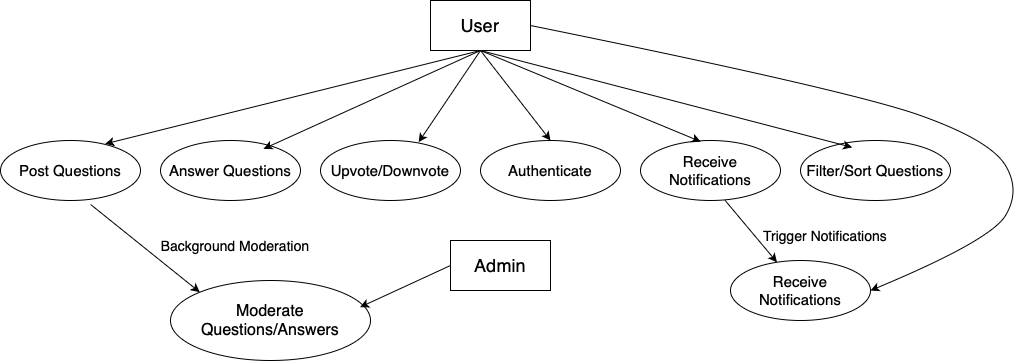

The diagram above was exported from draw.io. Its source (the exported page's mxGraphModel, read from the mxfile embedded in the PNG):
<mxGraphModel dx="1197" dy="866" grid="1" gridSize="10" guides="1" tooltips="1" connect="1" arrows="1" fold="1" page="1" pageScale="1" pageWidth="827" pageHeight="1169" math="0" shadow="0">
  <root>
    <mxCell id="0" />
    <mxCell id="1" parent="0" />
    <mxCell id="TGJ3AvK6kY1R8tQdKfaP-1" value="&lt;font style=&quot;font-size: 18px;&quot;&gt;User&lt;/font&gt;" style="rounded=0;whiteSpace=wrap;html=1;" vertex="1" parent="1">
      <mxGeometry x="460" y="130" width="100" height="50" as="geometry" />
    </mxCell>
    <mxCell id="TGJ3AvK6kY1R8tQdKfaP-9" value="&lt;font style=&quot;font-size: 16px;&quot;&gt;Moderate Questions/Answers&lt;/font&gt;" style="ellipse;whiteSpace=wrap;html=1;" vertex="1" parent="1">
      <mxGeometry x="200" y="410" width="200" height="80" as="geometry" />
    </mxCell>
    <mxCell id="TGJ3AvK6kY1R8tQdKfaP-10" value="&lt;span style=&quot;font-size: 15px;&quot;&gt;Post Questions&lt;/span&gt;" style="ellipse;whiteSpace=wrap;html=1;" vertex="1" parent="1">
      <mxGeometry x="30" y="270" width="140" height="60" as="geometry" />
    </mxCell>
    <mxCell id="TGJ3AvK6kY1R8tQdKfaP-13" value="&lt;span style=&quot;font-size: 15px;&quot;&gt;Upvote/Downvote&lt;/span&gt;" style="ellipse;whiteSpace=wrap;html=1;" vertex="1" parent="1">
      <mxGeometry x="350" y="270" width="140" height="60" as="geometry" />
    </mxCell>
    <mxCell id="TGJ3AvK6kY1R8tQdKfaP-15" value="&lt;span style=&quot;font-size: 15px;&quot;&gt;Answer Questions&lt;/span&gt;" style="ellipse;whiteSpace=wrap;html=1;" vertex="1" parent="1">
      <mxGeometry x="190" y="270" width="140" height="60" as="geometry" />
    </mxCell>
    <mxCell id="TGJ3AvK6kY1R8tQdKfaP-16" value="&lt;span style=&quot;font-size: 15px;&quot;&gt;Authenticate&lt;/span&gt;" style="ellipse;whiteSpace=wrap;html=1;" vertex="1" parent="1">
      <mxGeometry x="510" y="270" width="140" height="60" as="geometry" />
    </mxCell>
    <mxCell id="TGJ3AvK6kY1R8tQdKfaP-17" value="&lt;span style=&quot;font-size: 15px;&quot;&gt;Receive Notifications&lt;/span&gt;" style="ellipse;whiteSpace=wrap;html=1;" vertex="1" parent="1">
      <mxGeometry x="670" y="270" width="140" height="60" as="geometry" />
    </mxCell>
    <mxCell id="TGJ3AvK6kY1R8tQdKfaP-18" value="&lt;span style=&quot;font-size: 15px;&quot;&gt;Filter/Sort Questions&lt;/span&gt;" style="ellipse;whiteSpace=wrap;html=1;" vertex="1" parent="1">
      <mxGeometry x="830" y="270" width="150" height="60" as="geometry" />
    </mxCell>
    <mxCell id="TGJ3AvK6kY1R8tQdKfaP-20" value="&lt;span style=&quot;font-size: 15px;&quot;&gt;Receive Notifications&lt;/span&gt;" style="ellipse;whiteSpace=wrap;html=1;" vertex="1" parent="1">
      <mxGeometry x="760" y="390" width="140" height="60" as="geometry" />
    </mxCell>
    <mxCell id="TGJ3AvK6kY1R8tQdKfaP-21" value="&lt;font style=&quot;font-size: 18px;&quot;&gt;Admin&lt;/font&gt;" style="rounded=0;whiteSpace=wrap;html=1;" vertex="1" parent="1">
      <mxGeometry x="480" y="370" width="100" height="50" as="geometry" />
    </mxCell>
    <mxCell id="TGJ3AvK6kY1R8tQdKfaP-24" value="" style="endArrow=classic;html=1;rounded=0;entryX=0.948;entryY=0.333;entryDx=0;entryDy=0;entryPerimeter=0;exitX=0;exitY=0.5;exitDx=0;exitDy=0;" edge="1" parent="1" source="TGJ3AvK6kY1R8tQdKfaP-21" target="TGJ3AvK6kY1R8tQdKfaP-9">
      <mxGeometry width="50" height="50" relative="1" as="geometry">
        <mxPoint x="490" y="510" as="sourcePoint" />
        <mxPoint x="450" y="360" as="targetPoint" />
      </mxGeometry>
    </mxCell>
    <mxCell id="TGJ3AvK6kY1R8tQdKfaP-25" value="" style="endArrow=classic;html=1;rounded=0;exitX=0.5;exitY=1;exitDx=0;exitDy=0;entryX=0.748;entryY=0.056;entryDx=0;entryDy=0;entryPerimeter=0;" edge="1" parent="1" source="TGJ3AvK6kY1R8tQdKfaP-1" target="TGJ3AvK6kY1R8tQdKfaP-10">
      <mxGeometry width="50" height="50" relative="1" as="geometry">
        <mxPoint x="400" y="410" as="sourcePoint" />
        <mxPoint x="450" y="360" as="targetPoint" />
      </mxGeometry>
    </mxCell>
    <mxCell id="TGJ3AvK6kY1R8tQdKfaP-26" value="" style="endArrow=classic;html=1;rounded=0;entryX=0.736;entryY=0.139;entryDx=0;entryDy=0;entryPerimeter=0;exitX=0.5;exitY=1;exitDx=0;exitDy=0;" edge="1" parent="1" source="TGJ3AvK6kY1R8tQdKfaP-1" target="TGJ3AvK6kY1R8tQdKfaP-15">
      <mxGeometry width="50" height="50" relative="1" as="geometry">
        <mxPoint x="390" y="190" as="sourcePoint" />
        <mxPoint x="490" y="110" as="targetPoint" />
      </mxGeometry>
    </mxCell>
    <mxCell id="TGJ3AvK6kY1R8tQdKfaP-27" value="" style="endArrow=classic;html=1;rounded=0;exitX=0.5;exitY=1;exitDx=0;exitDy=0;entryX=0.701;entryY=0.028;entryDx=0;entryDy=0;entryPerimeter=0;" edge="1" parent="1" source="TGJ3AvK6kY1R8tQdKfaP-1" target="TGJ3AvK6kY1R8tQdKfaP-13">
      <mxGeometry width="50" height="50" relative="1" as="geometry">
        <mxPoint x="420" y="340" as="sourcePoint" />
        <mxPoint x="470" y="290" as="targetPoint" />
      </mxGeometry>
    </mxCell>
    <mxCell id="TGJ3AvK6kY1R8tQdKfaP-28" value="" style="endArrow=classic;html=1;rounded=0;entryX=0.5;entryY=0;entryDx=0;entryDy=0;exitX=0.5;exitY=1;exitDx=0;exitDy=0;" edge="1" parent="1" source="TGJ3AvK6kY1R8tQdKfaP-1" target="TGJ3AvK6kY1R8tQdKfaP-16">
      <mxGeometry width="50" height="50" relative="1" as="geometry">
        <mxPoint x="620" y="140" as="sourcePoint" />
        <mxPoint x="630" y="190" as="targetPoint" />
      </mxGeometry>
    </mxCell>
    <mxCell id="TGJ3AvK6kY1R8tQdKfaP-29" value="" style="endArrow=classic;html=1;rounded=0;exitX=0.5;exitY=1;exitDx=0;exitDy=0;entryX=0.43;entryY=0.019;entryDx=0;entryDy=0;entryPerimeter=0;" edge="1" parent="1" source="TGJ3AvK6kY1R8tQdKfaP-1" target="TGJ3AvK6kY1R8tQdKfaP-17">
      <mxGeometry width="50" height="50" relative="1" as="geometry">
        <mxPoint x="370" y="320" as="sourcePoint" />
        <mxPoint x="420" y="270" as="targetPoint" />
      </mxGeometry>
    </mxCell>
    <mxCell id="TGJ3AvK6kY1R8tQdKfaP-30" value="" style="endArrow=classic;html=1;rounded=0;exitX=0.5;exitY=1;exitDx=0;exitDy=0;entryX=0.344;entryY=0.114;entryDx=0;entryDy=0;entryPerimeter=0;" edge="1" parent="1" source="TGJ3AvK6kY1R8tQdKfaP-1" target="TGJ3AvK6kY1R8tQdKfaP-18">
      <mxGeometry width="50" height="50" relative="1" as="geometry">
        <mxPoint x="610" y="200" as="sourcePoint" />
        <mxPoint x="660" y="150" as="targetPoint" />
      </mxGeometry>
    </mxCell>
    <mxCell id="TGJ3AvK6kY1R8tQdKfaP-32" value="" style="endArrow=classic;html=1;rounded=0;exitX=0.603;exitY=0.995;exitDx=0;exitDy=0;exitPerimeter=0;" edge="1" parent="1" source="TGJ3AvK6kY1R8tQdKfaP-17" target="TGJ3AvK6kY1R8tQdKfaP-20">
      <mxGeometry width="50" height="50" relative="1" as="geometry">
        <mxPoint x="370" y="320" as="sourcePoint" />
        <mxPoint x="420" y="270" as="targetPoint" />
      </mxGeometry>
    </mxCell>
    <mxCell id="TGJ3AvK6kY1R8tQdKfaP-33" value="" style="endArrow=classic;html=1;rounded=0;exitX=0.644;exitY=1.067;exitDx=0;exitDy=0;exitPerimeter=0;entryX=0;entryY=0;entryDx=0;entryDy=0;" edge="1" parent="1" source="TGJ3AvK6kY1R8tQdKfaP-10" target="TGJ3AvK6kY1R8tQdKfaP-9">
      <mxGeometry width="50" height="50" relative="1" as="geometry">
        <mxPoint x="130" y="420" as="sourcePoint" />
        <mxPoint x="180" y="370" as="targetPoint" />
      </mxGeometry>
    </mxCell>
    <mxCell id="TGJ3AvK6kY1R8tQdKfaP-34" value="&lt;font style=&quot;font-size: 14px;&quot;&gt;Background Moderation&lt;/font&gt;" style="text;html=1;align=center;verticalAlign=middle;whiteSpace=wrap;rounded=0;" vertex="1" parent="1">
      <mxGeometry x="180" y="360" width="170" height="30" as="geometry" />
    </mxCell>
    <mxCell id="TGJ3AvK6kY1R8tQdKfaP-37" value="&lt;font style=&quot;font-size: 14px;&quot;&gt;Trigger Notifications&lt;/font&gt;" style="text;html=1;align=center;verticalAlign=middle;whiteSpace=wrap;rounded=0;" vertex="1" parent="1">
      <mxGeometry x="790" y="350" width="130" height="30" as="geometry" />
    </mxCell>
    <mxCell id="TGJ3AvK6kY1R8tQdKfaP-41" value="" style="curved=1;endArrow=classic;html=1;rounded=0;entryX=1;entryY=0.5;entryDx=0;entryDy=0;exitX=1;exitY=0.5;exitDx=0;exitDy=0;" edge="1" parent="1" source="TGJ3AvK6kY1R8tQdKfaP-1" target="TGJ3AvK6kY1R8tQdKfaP-20">
      <mxGeometry width="50" height="50" relative="1" as="geometry">
        <mxPoint x="870" y="210" as="sourcePoint" />
        <mxPoint x="920" y="160" as="targetPoint" />
        <Array as="points">
          <mxPoint x="880" y="220" />
          <mxPoint x="1020" y="270" />
          <mxPoint x="1050" y="320" />
          <mxPoint x="1020" y="370" />
        </Array>
      </mxGeometry>
    </mxCell>
  </root>
</mxGraphModel>